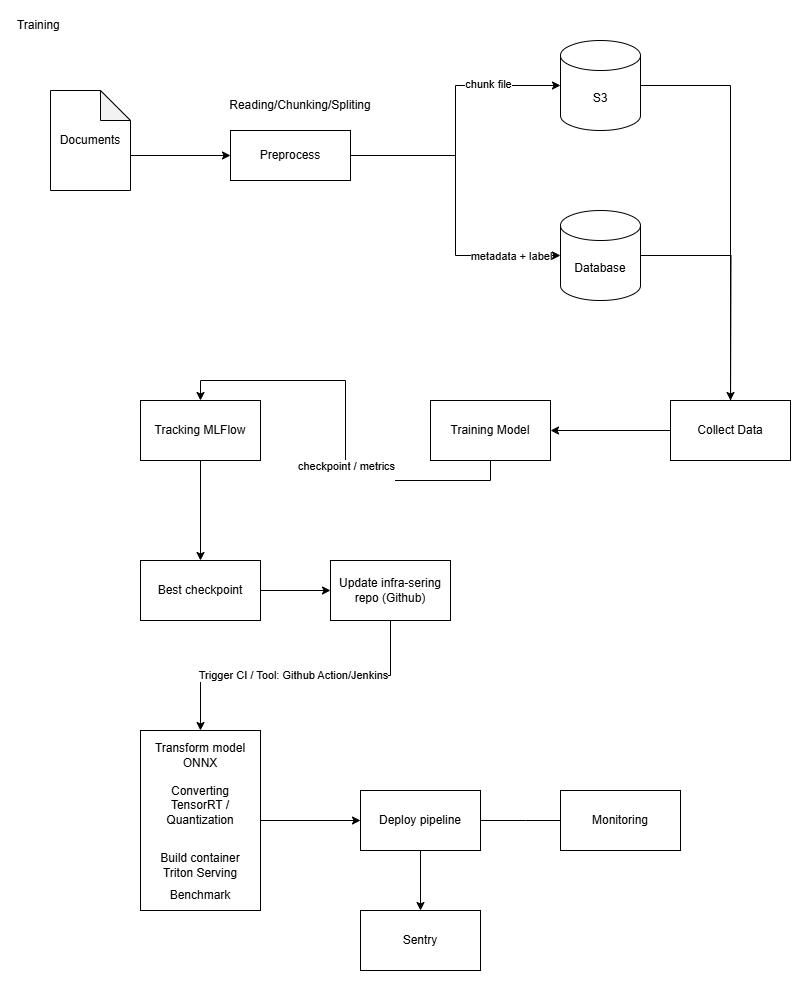

The diagram above was exported from draw.io. Its source (the exported page's mxGraphModel, read from the mxfile embedded in the PNG):
<mxGraphModel dx="1326" dy="827" grid="1" gridSize="10" guides="1" tooltips="1" connect="1" arrows="1" fold="1" page="1" pageScale="1" pageWidth="850" pageHeight="1100" math="0" shadow="0">
  <root>
    <mxCell id="0" />
    <mxCell id="1" parent="0" />
    <mxCell id="aIaU1wrIjlnuuGnundm--17" style="edgeStyle=orthogonalEdgeStyle;rounded=0;orthogonalLoop=1;jettySize=auto;html=1;exitX=1;exitY=0.5;exitDx=0;exitDy=0;exitPerimeter=0;entryX=0.5;entryY=0;entryDx=0;entryDy=0;" edge="1" parent="1" source="aIaU1wrIjlnuuGnundm--1" target="aIaU1wrIjlnuuGnundm--16">
      <mxGeometry relative="1" as="geometry" />
    </mxCell>
    <mxCell id="aIaU1wrIjlnuuGnundm--1" value="S3" style="shape=cylinder3;whiteSpace=wrap;html=1;boundedLbl=1;backgroundOutline=1;size=15;" vertex="1" parent="1">
      <mxGeometry x="550" y="30" width="80" height="90" as="geometry" />
    </mxCell>
    <mxCell id="aIaU1wrIjlnuuGnundm--18" style="edgeStyle=orthogonalEdgeStyle;rounded=0;orthogonalLoop=1;jettySize=auto;html=1;exitX=1;exitY=0.5;exitDx=0;exitDy=0;exitPerimeter=0;" edge="1" parent="1" source="aIaU1wrIjlnuuGnundm--3">
      <mxGeometry relative="1" as="geometry">
        <mxPoint x="720" y="410" as="targetPoint" />
      </mxGeometry>
    </mxCell>
    <mxCell id="aIaU1wrIjlnuuGnundm--3" value="Database" style="shape=cylinder3;whiteSpace=wrap;html=1;boundedLbl=1;backgroundOutline=1;size=15;" vertex="1" parent="1">
      <mxGeometry x="550" y="200" width="80" height="90" as="geometry" />
    </mxCell>
    <mxCell id="aIaU1wrIjlnuuGnundm--8" style="edgeStyle=orthogonalEdgeStyle;rounded=0;orthogonalLoop=1;jettySize=auto;html=1;exitX=1;exitY=0.5;exitDx=0;exitDy=0;" edge="1" parent="1" source="aIaU1wrIjlnuuGnundm--4" target="aIaU1wrIjlnuuGnundm--1">
      <mxGeometry relative="1" as="geometry" />
    </mxCell>
    <mxCell id="aIaU1wrIjlnuuGnundm--10" value="chunk file" style="edgeLabel;html=1;align=center;verticalAlign=middle;resizable=0;points=[];" vertex="1" connectable="0" parent="aIaU1wrIjlnuuGnundm--8">
      <mxGeometry x="0.4799" y="2" relative="1" as="geometry">
        <mxPoint as="offset" />
      </mxGeometry>
    </mxCell>
    <mxCell id="aIaU1wrIjlnuuGnundm--4" value="Preprocess" style="rounded=0;whiteSpace=wrap;html=1;" vertex="1" parent="1">
      <mxGeometry x="220" y="120" width="120" height="50" as="geometry" />
    </mxCell>
    <mxCell id="aIaU1wrIjlnuuGnundm--7" style="edgeStyle=orthogonalEdgeStyle;rounded=0;orthogonalLoop=1;jettySize=auto;html=1;exitX=0;exitY=0;exitDx=80;exitDy=65;exitPerimeter=0;entryX=0;entryY=0.5;entryDx=0;entryDy=0;" edge="1" parent="1" source="aIaU1wrIjlnuuGnundm--5" target="aIaU1wrIjlnuuGnundm--4">
      <mxGeometry relative="1" as="geometry" />
    </mxCell>
    <mxCell id="aIaU1wrIjlnuuGnundm--5" value="Documents" style="shape=note;whiteSpace=wrap;html=1;backgroundOutline=1;darkOpacity=0.05;" vertex="1" parent="1">
      <mxGeometry x="40" y="80" width="80" height="100" as="geometry" />
    </mxCell>
    <mxCell id="aIaU1wrIjlnuuGnundm--9" style="edgeStyle=orthogonalEdgeStyle;rounded=0;orthogonalLoop=1;jettySize=auto;html=1;exitX=1;exitY=0.5;exitDx=0;exitDy=0;entryX=0;entryY=0.5;entryDx=0;entryDy=0;entryPerimeter=0;" edge="1" parent="1" source="aIaU1wrIjlnuuGnundm--4" target="aIaU1wrIjlnuuGnundm--3">
      <mxGeometry relative="1" as="geometry" />
    </mxCell>
    <mxCell id="aIaU1wrIjlnuuGnundm--11" value="metadata + label" style="edgeLabel;html=1;align=center;verticalAlign=middle;resizable=0;points=[];" vertex="1" connectable="0" parent="aIaU1wrIjlnuuGnundm--9">
      <mxGeometry x="0.5367" y="2" relative="1" as="geometry">
        <mxPoint x="22" y="2" as="offset" />
      </mxGeometry>
    </mxCell>
    <mxCell id="aIaU1wrIjlnuuGnundm--12" value="Reading/Chunking/Spliting" style="text;html=1;align=center;verticalAlign=middle;whiteSpace=wrap;rounded=0;" vertex="1" parent="1">
      <mxGeometry x="260" y="80" width="60" height="30" as="geometry" />
    </mxCell>
    <mxCell id="aIaU1wrIjlnuuGnundm--21" style="edgeStyle=orthogonalEdgeStyle;rounded=0;orthogonalLoop=1;jettySize=auto;html=1;exitX=0.5;exitY=1;exitDx=0;exitDy=0;entryX=0.5;entryY=0;entryDx=0;entryDy=0;" edge="1" parent="1" source="aIaU1wrIjlnuuGnundm--13" target="aIaU1wrIjlnuuGnundm--20">
      <mxGeometry relative="1" as="geometry" />
    </mxCell>
    <mxCell id="aIaU1wrIjlnuuGnundm--22" value="checkpoint / metrics&lt;div&gt;&lt;br&gt;&lt;/div&gt;" style="edgeLabel;html=1;align=center;verticalAlign=middle;resizable=0;points=[];" vertex="1" connectable="0" parent="aIaU1wrIjlnuuGnundm--21">
      <mxGeometry x="-0.1424" relative="1" as="geometry">
        <mxPoint y="11" as="offset" />
      </mxGeometry>
    </mxCell>
    <mxCell id="aIaU1wrIjlnuuGnundm--13" value="Training Model" style="rounded=0;whiteSpace=wrap;html=1;" vertex="1" parent="1">
      <mxGeometry x="420" y="390" width="120" height="60" as="geometry" />
    </mxCell>
    <mxCell id="aIaU1wrIjlnuuGnundm--19" style="edgeStyle=orthogonalEdgeStyle;rounded=0;orthogonalLoop=1;jettySize=auto;html=1;exitX=0;exitY=0.5;exitDx=0;exitDy=0;entryX=1;entryY=0.5;entryDx=0;entryDy=0;" edge="1" parent="1" source="aIaU1wrIjlnuuGnundm--16" target="aIaU1wrIjlnuuGnundm--13">
      <mxGeometry relative="1" as="geometry" />
    </mxCell>
    <mxCell id="aIaU1wrIjlnuuGnundm--16" value="Collect Data" style="rounded=0;whiteSpace=wrap;html=1;" vertex="1" parent="1">
      <mxGeometry x="660" y="390" width="120" height="60" as="geometry" />
    </mxCell>
    <mxCell id="aIaU1wrIjlnuuGnundm--25" style="edgeStyle=orthogonalEdgeStyle;rounded=0;orthogonalLoop=1;jettySize=auto;html=1;exitX=0.5;exitY=1;exitDx=0;exitDy=0;entryX=0.5;entryY=0;entryDx=0;entryDy=0;" edge="1" parent="1" source="aIaU1wrIjlnuuGnundm--20" target="aIaU1wrIjlnuuGnundm--24">
      <mxGeometry relative="1" as="geometry" />
    </mxCell>
    <mxCell id="aIaU1wrIjlnuuGnundm--20" value="Tracking MLFlow" style="rounded=0;whiteSpace=wrap;html=1;" vertex="1" parent="1">
      <mxGeometry x="130" y="390" width="120" height="60" as="geometry" />
    </mxCell>
    <mxCell id="aIaU1wrIjlnuuGnundm--23" value="Training&amp;nbsp;" style="text;html=1;align=center;verticalAlign=middle;whiteSpace=wrap;rounded=0;" vertex="1" parent="1">
      <mxGeometry width="60" height="30" as="geometry" />
    </mxCell>
    <mxCell id="aIaU1wrIjlnuuGnundm--27" style="edgeStyle=orthogonalEdgeStyle;rounded=0;orthogonalLoop=1;jettySize=auto;html=1;exitX=1;exitY=0.5;exitDx=0;exitDy=0;entryX=0;entryY=0.5;entryDx=0;entryDy=0;" edge="1" parent="1" source="aIaU1wrIjlnuuGnundm--24" target="aIaU1wrIjlnuuGnundm--26">
      <mxGeometry relative="1" as="geometry" />
    </mxCell>
    <mxCell id="aIaU1wrIjlnuuGnundm--24" value="Best checkpoint" style="rounded=0;whiteSpace=wrap;html=1;" vertex="1" parent="1">
      <mxGeometry x="130" y="550" width="120" height="60" as="geometry" />
    </mxCell>
    <mxCell id="aIaU1wrIjlnuuGnundm--29" style="edgeStyle=orthogonalEdgeStyle;rounded=0;orthogonalLoop=1;jettySize=auto;html=1;exitX=0.5;exitY=1;exitDx=0;exitDy=0;entryX=0.5;entryY=0;entryDx=0;entryDy=0;" edge="1" parent="1" source="aIaU1wrIjlnuuGnundm--26" target="aIaU1wrIjlnuuGnundm--28">
      <mxGeometry relative="1" as="geometry" />
    </mxCell>
    <mxCell id="aIaU1wrIjlnuuGnundm--30" value="Trigger CI / Tool: Github Action/Jenkins" style="edgeLabel;html=1;align=center;verticalAlign=middle;resizable=0;points=[];" vertex="1" connectable="0" parent="aIaU1wrIjlnuuGnundm--29">
      <mxGeometry x="0.0187" y="-1" relative="1" as="geometry">
        <mxPoint as="offset" />
      </mxGeometry>
    </mxCell>
    <mxCell id="aIaU1wrIjlnuuGnundm--26" value="Update infra-sering repo (Github)" style="rounded=0;whiteSpace=wrap;html=1;" vertex="1" parent="1">
      <mxGeometry x="320" y="550" width="120" height="60" as="geometry" />
    </mxCell>
    <mxCell id="aIaU1wrIjlnuuGnundm--39" style="edgeStyle=orthogonalEdgeStyle;rounded=0;orthogonalLoop=1;jettySize=auto;html=1;exitX=1;exitY=0.5;exitDx=0;exitDy=0;entryX=0;entryY=0.5;entryDx=0;entryDy=0;" edge="1" parent="1" source="aIaU1wrIjlnuuGnundm--28" target="aIaU1wrIjlnuuGnundm--38">
      <mxGeometry relative="1" as="geometry" />
    </mxCell>
    <mxCell id="aIaU1wrIjlnuuGnundm--28" value="" style="rounded=0;whiteSpace=wrap;html=1;" vertex="1" parent="1">
      <mxGeometry x="130" y="720" width="120" height="180" as="geometry" />
    </mxCell>
    <mxCell id="aIaU1wrIjlnuuGnundm--31" value="Transform model ONNX" style="text;html=1;align=center;verticalAlign=middle;whiteSpace=wrap;rounded=0;" vertex="1" parent="1">
      <mxGeometry x="140" y="730" width="100" height="30" as="geometry" />
    </mxCell>
    <mxCell id="aIaU1wrIjlnuuGnundm--32" value="Converting TensorRT / Quantization" style="text;html=1;align=center;verticalAlign=middle;whiteSpace=wrap;rounded=0;" vertex="1" parent="1">
      <mxGeometry x="140" y="780" width="100" height="30" as="geometry" />
    </mxCell>
    <mxCell id="aIaU1wrIjlnuuGnundm--33" value="Build container Triton Serving" style="text;html=1;align=center;verticalAlign=middle;whiteSpace=wrap;rounded=0;" vertex="1" parent="1">
      <mxGeometry x="140" y="840" width="100" height="30" as="geometry" />
    </mxCell>
    <mxCell id="aIaU1wrIjlnuuGnundm--34" value="Benchmark" style="text;html=1;align=center;verticalAlign=middle;whiteSpace=wrap;rounded=0;" vertex="1" parent="1">
      <mxGeometry x="140" y="870" width="100" height="30" as="geometry" />
    </mxCell>
    <mxCell id="aIaU1wrIjlnuuGnundm--40" style="edgeStyle=orthogonalEdgeStyle;rounded=0;orthogonalLoop=1;jettySize=auto;html=1;exitX=1;exitY=0.5;exitDx=0;exitDy=0;" edge="1" parent="1" source="aIaU1wrIjlnuuGnundm--38">
      <mxGeometry relative="1" as="geometry">
        <mxPoint x="560" y="810" as="targetPoint" />
      </mxGeometry>
    </mxCell>
    <mxCell id="aIaU1wrIjlnuuGnundm--43" style="edgeStyle=orthogonalEdgeStyle;rounded=0;orthogonalLoop=1;jettySize=auto;html=1;exitX=0.5;exitY=1;exitDx=0;exitDy=0;entryX=0.5;entryY=0;entryDx=0;entryDy=0;" edge="1" parent="1" source="aIaU1wrIjlnuuGnundm--38" target="aIaU1wrIjlnuuGnundm--42">
      <mxGeometry relative="1" as="geometry" />
    </mxCell>
    <mxCell id="aIaU1wrIjlnuuGnundm--38" value="Deploy pipeline" style="rounded=0;whiteSpace=wrap;html=1;" vertex="1" parent="1">
      <mxGeometry x="350" y="780" width="120" height="60" as="geometry" />
    </mxCell>
    <mxCell id="aIaU1wrIjlnuuGnundm--41" value="Monitoring" style="rounded=0;whiteSpace=wrap;html=1;" vertex="1" parent="1">
      <mxGeometry x="550" y="780" width="120" height="60" as="geometry" />
    </mxCell>
    <mxCell id="aIaU1wrIjlnuuGnundm--42" value="Sentry" style="rounded=0;whiteSpace=wrap;html=1;" vertex="1" parent="1">
      <mxGeometry x="350" y="900" width="120" height="60" as="geometry" />
    </mxCell>
  </root>
</mxGraphModel>